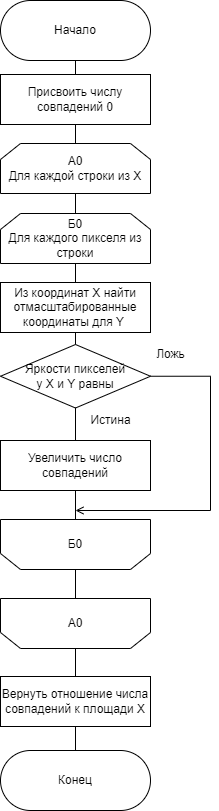

The diagram above was exported from draw.io. Its source (the exported page's mxGraphModel, read from the mxfile embedded in the PNG):
<mxGraphModel dx="1002" dy="786" grid="1" gridSize="10" guides="1" tooltips="1" connect="1" arrows="1" fold="1" page="1" pageScale="1" pageWidth="827" pageHeight="1169" math="0" shadow="0">
  <root>
    <mxCell id="gnibtu8ya6MJlPRj3V9a-0" />
    <mxCell id="gnibtu8ya6MJlPRj3V9a-1" parent="gnibtu8ya6MJlPRj3V9a-0" />
    <mxCell id="hF5FYjvzMR2iovSbm7KB-6" value="" style="edgeStyle=orthogonalEdgeStyle;rounded=0;orthogonalLoop=1;jettySize=auto;html=1;endArrow=none;endFill=0;" parent="gnibtu8ya6MJlPRj3V9a-1" source="QQptF1vZLij9cmXqBTQx-22" target="QQptF1vZLij9cmXqBTQx-26" edge="1">
      <mxGeometry relative="1" as="geometry">
        <mxPoint x="565" y="153" as="targetPoint" />
      </mxGeometry>
    </mxCell>
    <mxCell id="QQptF1vZLij9cmXqBTQx-22" value="Начало" style="rounded=1;whiteSpace=wrap;html=1;arcSize=50;flipV=1;" parent="gnibtu8ya6MJlPRj3V9a-1" vertex="1">
      <mxGeometry x="490" y="60" width="150" height="60" as="geometry" />
    </mxCell>
    <mxCell id="hF5FYjvzMR2iovSbm7KB-10" value="" style="edgeStyle=orthogonalEdgeStyle;rounded=0;orthogonalLoop=1;jettySize=auto;html=1;endArrow=none;endFill=0;" parent="gnibtu8ya6MJlPRj3V9a-1" source="QQptF1vZLij9cmXqBTQx-26" target="QQptF1vZLij9cmXqBTQx-27" edge="1">
      <mxGeometry relative="1" as="geometry" />
    </mxCell>
    <mxCell id="QQptF1vZLij9cmXqBTQx-26" value="Присвоить числу совпадений 0" style="rounded=0;whiteSpace=wrap;html=1;arcSize=0;flipV=1;" parent="gnibtu8ya6MJlPRj3V9a-1" vertex="1">
      <mxGeometry x="490" y="134" width="150" height="50" as="geometry" />
    </mxCell>
    <mxCell id="hF5FYjvzMR2iovSbm7KB-11" value="" style="edgeStyle=orthogonalEdgeStyle;rounded=0;orthogonalLoop=1;jettySize=auto;html=1;endArrow=none;endFill=0;" parent="gnibtu8ya6MJlPRj3V9a-1" source="QQptF1vZLij9cmXqBTQx-27" target="QQptF1vZLij9cmXqBTQx-28" edge="1">
      <mxGeometry relative="1" as="geometry" />
    </mxCell>
    <mxCell id="QQptF1vZLij9cmXqBTQx-27" value="А0&lt;br&gt;Для каждой строки из X" style="shape=loopLimit;whiteSpace=wrap;html=1;rounded=0;flipV=0;" parent="gnibtu8ya6MJlPRj3V9a-1" vertex="1">
      <mxGeometry x="490" y="203" width="150" height="50" as="geometry" />
    </mxCell>
    <mxCell id="ERpjvZ5g_rojUD6tKmcy-1" value="" style="edgeStyle=orthogonalEdgeStyle;rounded=0;orthogonalLoop=1;jettySize=auto;html=1;endArrow=none;endFill=0;" parent="gnibtu8ya6MJlPRj3V9a-1" source="QQptF1vZLij9cmXqBTQx-28" target="QQptF1vZLij9cmXqBTQx-30" edge="1">
      <mxGeometry relative="1" as="geometry" />
    </mxCell>
    <mxCell id="QQptF1vZLij9cmXqBTQx-28" value="Б0&lt;br&gt;Для каждого пикселя из строки" style="shape=loopLimit;whiteSpace=wrap;html=1;rounded=0;flipV=0;" parent="gnibtu8ya6MJlPRj3V9a-1" vertex="1">
      <mxGeometry x="490" y="273" width="150" height="50" as="geometry" />
    </mxCell>
    <mxCell id="hF5FYjvzMR2iovSbm7KB-14" value="" style="edgeStyle=orthogonalEdgeStyle;rounded=0;orthogonalLoop=1;jettySize=auto;html=1;endArrow=none;endFill=0;" parent="gnibtu8ya6MJlPRj3V9a-1" source="QQptF1vZLij9cmXqBTQx-30" target="QQptF1vZLij9cmXqBTQx-31" edge="1">
      <mxGeometry relative="1" as="geometry" />
    </mxCell>
    <mxCell id="QQptF1vZLij9cmXqBTQx-30" value="Из координат X найти отмасштабированные координаты для Y&amp;nbsp;" style="rounded=0;whiteSpace=wrap;html=1;arcSize=0;flipV=1;" parent="gnibtu8ya6MJlPRj3V9a-1" vertex="1">
      <mxGeometry x="490" y="342" width="150" height="50" as="geometry" />
    </mxCell>
    <mxCell id="hF5FYjvzMR2iovSbm7KB-15" value="" style="edgeStyle=orthogonalEdgeStyle;rounded=0;orthogonalLoop=1;jettySize=auto;html=1;endArrow=none;endFill=0;" parent="gnibtu8ya6MJlPRj3V9a-1" source="QQptF1vZLij9cmXqBTQx-31" target="QQptF1vZLij9cmXqBTQx-32" edge="1">
      <mxGeometry relative="1" as="geometry" />
    </mxCell>
    <mxCell id="hF5FYjvzMR2iovSbm7KB-20" style="edgeStyle=orthogonalEdgeStyle;rounded=0;orthogonalLoop=1;jettySize=auto;html=1;exitX=1;exitY=0.5;exitDx=0;exitDy=0;endArrow=open;endFill=0;" parent="gnibtu8ya6MJlPRj3V9a-1" source="QQptF1vZLij9cmXqBTQx-31" edge="1">
      <mxGeometry relative="1" as="geometry">
        <mxPoint x="565" y="570" as="targetPoint" />
        <Array as="points">
          <mxPoint x="700" y="436" />
          <mxPoint x="700" y="570" />
          <mxPoint x="565" y="570" />
        </Array>
      </mxGeometry>
    </mxCell>
    <mxCell id="QQptF1vZLij9cmXqBTQx-31" value="Яркости пикселей&lt;br&gt;у X и Y равны" style="rhombus;whiteSpace=wrap;html=1;fontFamily=Helvetica;fontSize=12;fontColor=default;strokeColor=default;fillColor=default;rounded=0;flipV=1;" parent="gnibtu8ya6MJlPRj3V9a-1" vertex="1">
      <mxGeometry x="490" y="404" width="150" height="63.5" as="geometry" />
    </mxCell>
    <mxCell id="hF5FYjvzMR2iovSbm7KB-16" value="" style="edgeStyle=orthogonalEdgeStyle;rounded=0;orthogonalLoop=1;jettySize=auto;html=1;endArrow=none;endFill=0;" parent="gnibtu8ya6MJlPRj3V9a-1" source="QQptF1vZLij9cmXqBTQx-32" target="QQptF1vZLij9cmXqBTQx-33" edge="1">
      <mxGeometry relative="1" as="geometry" />
    </mxCell>
    <mxCell id="QQptF1vZLij9cmXqBTQx-32" value="Увеличить число совпадений" style="rounded=0;whiteSpace=wrap;html=1;arcSize=0;flipV=1;" parent="gnibtu8ya6MJlPRj3V9a-1" vertex="1">
      <mxGeometry x="490" y="500" width="150" height="50" as="geometry" />
    </mxCell>
    <mxCell id="hF5FYjvzMR2iovSbm7KB-17" value="" style="edgeStyle=orthogonalEdgeStyle;rounded=0;orthogonalLoop=1;jettySize=auto;html=1;endArrow=none;endFill=0;" parent="gnibtu8ya6MJlPRj3V9a-1" source="QQptF1vZLij9cmXqBTQx-33" target="QQptF1vZLij9cmXqBTQx-34" edge="1">
      <mxGeometry relative="1" as="geometry" />
    </mxCell>
    <mxCell id="QQptF1vZLij9cmXqBTQx-33" value="Б0" style="shape=loopLimit;whiteSpace=wrap;html=1;rounded=0;flipV=1;" parent="gnibtu8ya6MJlPRj3V9a-1" vertex="1">
      <mxGeometry x="490" y="579" width="150" height="50" as="geometry" />
    </mxCell>
    <mxCell id="hF5FYjvzMR2iovSbm7KB-18" value="" style="edgeStyle=orthogonalEdgeStyle;rounded=0;orthogonalLoop=1;jettySize=auto;html=1;endArrow=none;endFill=0;" parent="gnibtu8ya6MJlPRj3V9a-1" source="QQptF1vZLij9cmXqBTQx-34" target="QQptF1vZLij9cmXqBTQx-35" edge="1">
      <mxGeometry relative="1" as="geometry" />
    </mxCell>
    <mxCell id="QQptF1vZLij9cmXqBTQx-34" value="А0" style="shape=loopLimit;whiteSpace=wrap;html=1;rounded=0;flipV=1;" parent="gnibtu8ya6MJlPRj3V9a-1" vertex="1">
      <mxGeometry x="490" y="658" width="150" height="50" as="geometry" />
    </mxCell>
    <mxCell id="hF5FYjvzMR2iovSbm7KB-19" value="" style="edgeStyle=orthogonalEdgeStyle;rounded=0;orthogonalLoop=1;jettySize=auto;html=1;endArrow=none;endFill=0;" parent="gnibtu8ya6MJlPRj3V9a-1" source="QQptF1vZLij9cmXqBTQx-35" target="QQptF1vZLij9cmXqBTQx-36" edge="1">
      <mxGeometry relative="1" as="geometry" />
    </mxCell>
    <mxCell id="QQptF1vZLij9cmXqBTQx-35" value="Вернуть отношение числа совпадений к площади X" style="rounded=0;whiteSpace=wrap;html=1;arcSize=0;flipV=1;" parent="gnibtu8ya6MJlPRj3V9a-1" vertex="1">
      <mxGeometry x="490" y="736" width="150" height="50" as="geometry" />
    </mxCell>
    <mxCell id="QQptF1vZLij9cmXqBTQx-36" value="Конец" style="rounded=1;whiteSpace=wrap;html=1;arcSize=50;flipV=1;" parent="gnibtu8ya6MJlPRj3V9a-1" vertex="1">
      <mxGeometry x="490" y="810" width="150" height="60" as="geometry" />
    </mxCell>
    <mxCell id="hF5FYjvzMR2iovSbm7KB-4" value="Истина" style="text;html=1;align=center;verticalAlign=middle;resizable=0;points=[];autosize=1;strokeColor=none;fillColor=none;" parent="gnibtu8ya6MJlPRj3V9a-1" vertex="1">
      <mxGeometry x="570" y="470" width="60" height="20" as="geometry" />
    </mxCell>
    <mxCell id="hF5FYjvzMR2iovSbm7KB-5" value="Ложь" style="text;html=1;align=center;verticalAlign=middle;resizable=0;points=[];autosize=1;strokeColor=none;fillColor=none;" parent="gnibtu8ya6MJlPRj3V9a-1" vertex="1">
      <mxGeometry x="640" y="404" width="40" height="20" as="geometry" />
    </mxCell>
  </root>
</mxGraphModel>